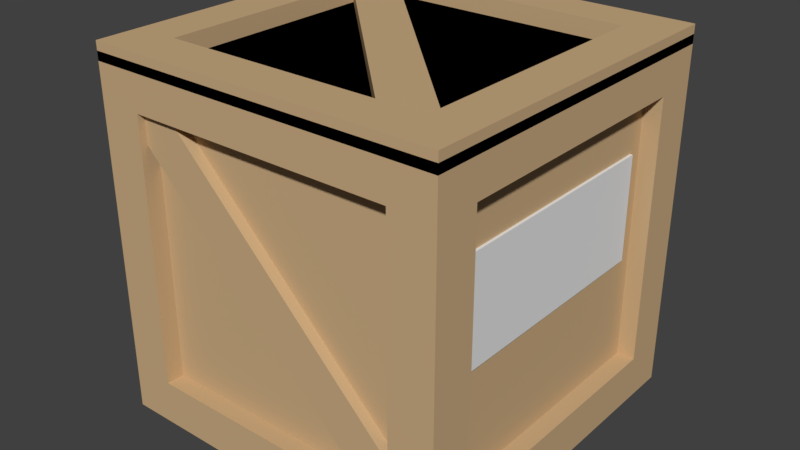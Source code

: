 # Source: crate_closed_lid.blend  (saved by Blender 2.78.0; exported with 4.5.12 LTS)
import bpy
from mathutils import Matrix  # noqa: F401  (used for matrix-valued properties, if any)

bpy.ops.wm.read_factory_settings(use_empty=True)
scene = bpy.context.scene
scene.name = 'Scene'

# ---- collections
col_collection_1 = bpy.data.collections.new('Collection 1'); scene.collection.children.link(col_collection_1)

# ---- materials (node trees are filled in below, after node groups)
mat_crate_label = bpy.data.materials.new('crate_label')
mat_crate_label.alpha_threshold = 0.0
mat_crate_label.use_transparent_shadow = False
mat_crate_label.roughness = 0.5
mat_crate_material = bpy.data.materials.new('crate_material')
mat_crate_material.alpha_threshold = 0.0
mat_crate_material.use_transparent_shadow = False
mat_crate_material.diffuse_color = (0.5926, 0.41, 0.225, 1.0)
mat_crate_material.roughness = 0.3
mat_crate_material.specular_intensity = 0.0
mat_crate_material.line_color = (0.0, 0.0, 0.0, 1.0)

# ---- material node trees

# ---- world
world_world = bpy.data.worlds.new('World'); scene.world = world_world
world_world.color = (0.05088, 0.05088, 0.05088)
world_world.use_sun_shadow = False
world_world.sun_shadow_jitter_overblur = 0.0
world_world.cycles.sampling_method = 'MANUAL'

# ---- meshes
me_cube_006 = bpy.data.meshes.new('Cube.006')
me_cube_006.from_pydata([(-1.0, -1.0, -1.0), (-1.0, -1.0, 1.0), (-1.0, 1.0, -1.0), (-1.0, 1.0, 1.0), (1.0, -1.0, -1.0), (1.0, -1.0, 1.0), (1.0, 1.0, -1.0), (1.0, 1.0, 1.0)], [], [(0, 1, 3, 2), (2, 3, 7, 6), (6, 7, 5, 4), (4, 5, 1, 0), (2, 6, 4, 0), (7, 3, 1, 5)])
me_cube_006.materials.append(mat_crate_label)
me_cube_006.use_remesh_preserve_volume = False
me_cube_006.use_remesh_preserve_attributes = False
me_cube_006.use_mirror_vertex_groups = False
me_cube_006.update()
me_cube_005 = bpy.data.meshes.new('Cube.005')
me_cube_005.from_pydata([(-1.0, -1.0, -1.0), (-1.0, -1.0, 1.0), (-1.0, 1.0, -1.0), (-1.0, 1.0, 1.0), (1.0, -1.0, -1.0), (1.0, -1.0, 1.0), (1.0, 1.0, -1.0), (1.0, 1.0, 1.0)], [], [(0, 1, 3, 2), (2, 3, 7, 6), (6, 7, 5, 4), (4, 5, 1, 0), (2, 6, 4, 0), (7, 3, 1, 5)])
me_cube_005.materials.append(mat_crate_material)
me_cube_005.use_remesh_preserve_volume = False
me_cube_005.use_remesh_preserve_attributes = False
me_cube_005.use_mirror_vertex_groups = False
me_cube_005.update()
me_cube_004 = bpy.data.meshes.new('Cube.004')
me_cube_004.from_pydata([(-1.0, -1.0, -1.0), (-1.0, -1.0, 1.0), (-1.0, 1.0, -1.0), (-1.0, 1.0, 1.0), (1.0, -1.0, -1.0), (1.0, -1.0, 1.0), (1.0, 1.0, -1.0), (1.0, 1.0, 1.0), (-0.75, -0.75, 1.0), (-0.75, 0.75, 1.0), (0.75, 0.75, 1.0), (0.75, -0.75, 1.0), (-0.75, -0.75, -1.0), (-0.75, 0.75, -1.0), (0.75, 0.75, -1.0), (0.75, -0.75, -1.0)], [], [(0, 1, 3, 2), (2, 3, 7, 6), (6, 7, 5, 4), (4, 5, 1, 0), (2, 6, 4, 0), (7, 3, 9, 10), (11, 10, 14, 15), (5, 7, 10, 11), (3, 1, 8, 9), (1, 5, 11, 8), (14, 13, 12, 15), (9, 8, 12, 13), (8, 11, 15, 12), (10, 9, 13, 14)])
me_cube_004.materials.append(mat_crate_material)
me_cube_004.use_remesh_preserve_volume = False
me_cube_004.use_remesh_preserve_attributes = False
me_cube_004.use_mirror_vertex_groups = False
me_cube_004.update()
me_cube_003 = bpy.data.meshes.new('Cube.003')
me_cube_003.from_pydata([(-1.0, -1.0, -1.0), (-1.0, -1.0, 1.0), (-1.0, 1.0, -1.0), (-1.0, 1.0, 1.0), (1.0, -1.0, -1.0), (1.0, -1.0, 1.0), (1.0, 1.0, -1.0), (1.0, 1.0, 1.0)], [], [(0, 1, 3, 2), (2, 3, 7, 6), (6, 7, 5, 4), (4, 5, 1, 0), (2, 6, 4, 0), (7, 3, 1, 5)])
me_cube_003.materials.append(mat_crate_material)
me_cube_003.use_remesh_preserve_volume = False
me_cube_003.use_remesh_preserve_attributes = False
me_cube_003.use_mirror_vertex_groups = False
me_cube_003.update()
me_cube_002 = bpy.data.meshes.new('Cube.002')
me_cube_002.from_pydata([(-1.0, -1.0, -1.0), (-1.0, -1.0, 1.0), (-1.0, 1.0, -1.0), (-1.0, 1.0, 1.0), (1.0, -1.0, -1.0), (1.0, -1.0, 1.0), (1.0, 1.0, -1.0), (1.0, 1.0, 1.0)], [], [(0, 1, 3, 2), (2, 3, 7, 6), (6, 7, 5, 4), (4, 5, 1, 0), (2, 6, 4, 0), (7, 3, 1, 5)])
me_cube_002.materials.append(mat_crate_material)
me_cube_002.use_remesh_preserve_volume = False
me_cube_002.use_remesh_preserve_attributes = False
me_cube_002.use_mirror_vertex_groups = False
me_cube_002.update()
me_cube_001 = bpy.data.meshes.new('Cube.001')
me_cube_001.from_pydata([(-1.0, -1.0, -1.0), (-1.0, -1.0, 1.0), (-1.0, 1.0, -1.0), (-1.0, 1.0, 1.0), (1.0, -1.0, -1.0), (1.0, -1.0, 1.0), (1.0, 1.0, -1.0), (1.0, 1.0, 1.0)], [], [(0, 1, 3, 2), (2, 3, 7, 6), (6, 7, 5, 4), (4, 5, 1, 0), (2, 6, 4, 0), (7, 3, 1, 5)])
me_cube_001.materials.append(mat_crate_material)
me_cube_001.use_remesh_preserve_volume = False
me_cube_001.use_remesh_preserve_attributes = False
me_cube_001.use_mirror_vertex_groups = False
me_cube_001.update()
me_cube = bpy.data.meshes.new('Cube')
me_cube.from_pydata([(1.0, 1.0, -1.0), (1.0, -1.0, -1.0), (-1.0, -1.0, -1.0), (-1.0, 1.0, -1.0), (1.0, 1.0, 1.0), (1.0, -1.0, 1.0), (-1.0, -1.0, 1.0), (-1.0, 1.0, 1.0), (0.8594, 0.8594, 1.0), (0.8594, -0.8594, 1.0), (-0.8594, -0.8594, 1.0), (-0.8594, 0.8594, 1.0), (0.8594, 0.8594, -0.873), (0.8594, -0.8594, -0.873), (-0.8594, -0.8594, -0.873), (-0.8594, 0.8594, -0.873), (0.75, -1.0, -0.75), (-0.75, -1.0, -0.75), (0.75, -1.0, 0.75), (-0.75, -1.0, 0.75), (-1.0, -0.75, -0.75), (-1.0, 0.75, -0.75), (-1.0, -0.75, 0.75), (-1.0, 0.75, 0.75), (0.75, 1.0, -0.75), (-0.75, 1.0, -0.75), (0.75, 1.0, 0.75), (-0.75, 1.0, 0.75), (1.0, 0.75, -0.75), (1.0, -0.75, -0.75), (1.0, 0.75, 0.75), (1.0, -0.75, 0.75), (0.75, 0.75, -1.0), (0.75, -0.75, -1.0), (-0.75, 0.75, -1.0), (-0.75, -0.75, -1.0), (0.75, -0.9, -0.75), (-0.75, -0.9, -0.75), (0.75, -0.9, 0.75), (-0.75, -0.9, 0.75), (-0.9, -0.75, -0.75), (-0.9, 0.75, -0.75), (-0.9, -0.75, 0.75), (-0.9, 0.75, 0.75), (0.75, 0.9, -0.75), (-0.75, 0.9, -0.75), (0.75, 0.9, 0.75), (-0.75, 0.9, 0.75), (0.9, 0.75, -0.75), (0.9, -0.75, -0.75), (0.9, 0.75, 0.75), (0.9, -0.75, 0.75), (0.75, 0.75, -0.9), (0.75, -0.75, -0.9), (-0.75, 0.75, -0.9), (-0.75, -0.75, -0.9)], [], [(3, 0, 32, 34), (6, 5, 9, 10), (4, 5, 31, 30), (5, 6, 19, 18), (2, 6, 22, 20), (0, 3, 25, 24), (5, 4, 8, 9), (7, 6, 10, 11), (4, 7, 11, 8), (9, 8, 12, 13), (11, 10, 14, 15), (8, 11, 15, 12), (10, 9, 13, 14), (12, 15, 14, 13), (19, 17, 37, 39), (6, 2, 17, 19), (1, 5, 18, 16), (2, 1, 16, 17), (22, 23, 43, 42), (6, 7, 23, 22), (7, 3, 21, 23), (3, 2, 20, 21), (26, 24, 44, 46), (4, 0, 24, 26), (7, 4, 26, 27), (3, 7, 27, 25), (31, 29, 49, 51), (5, 1, 29, 31), (0, 4, 30, 28), (1, 0, 28, 29), (35, 34, 54, 55), (0, 1, 33, 32), (2, 3, 34, 35), (1, 2, 35, 33), (36, 38, 39, 37), (17, 16, 36, 37), (18, 19, 39, 38), (16, 18, 38, 36), (40, 42, 43, 41), (20, 22, 42, 40), (23, 21, 41, 43), (21, 20, 40, 41), (46, 44, 45, 47), (25, 27, 47, 45), (24, 25, 45, 44), (27, 26, 46, 47), (48, 50, 51, 49), (29, 28, 48, 49), (30, 31, 51, 50), (28, 30, 50, 48), (52, 53, 55, 54), (34, 32, 52, 54), (33, 35, 55, 53), (32, 33, 53, 52)])
me_cube.materials.append(mat_crate_material)
me_cube.use_remesh_preserve_volume = False
me_cube.use_remesh_preserve_attributes = False
me_cube.use_mirror_vertex_groups = False
me_cube.update()

# ---- objects
ob_cube_006 = bpy.data.objects.new('Cube.006', me_cube_006)
ob_cube_005 = bpy.data.objects.new('Cube.005', me_cube_005)
ob_cube_004 = bpy.data.objects.new('Cube.004', me_cube_004)
ob_cube_003 = bpy.data.objects.new('Cube.003', me_cube_003)
ob_cube_002 = bpy.data.objects.new('Cube.002', me_cube_002)
ob_cube_001 = bpy.data.objects.new('Cube.001', me_cube_001)
ob_cube = bpy.data.objects.new('Cube', me_cube)

# ---- transforms, parenting, visibility, modifiers, constraints
ob_cube_006.location = (0.8998, 0.0, 1.159)
ob_cube_006.scale = (0.01506, 0.6628, 0.2946)
ob_cube_006.lineart.crease_threshold = 0.0
ob_cube_005.location = (-0.0652, -0.01665, 1.983)
ob_cube_005.rotation_euler = (1.571, 0.0, 0.7854)
ob_cube_005.scale = (0.125, 0.04, 1.233)
ob_cube_005.lineart.crease_threshold = 0.0
ob_cube_004.location = (0.0, 0.0, 2.0)
ob_cube_004.scale = (1.0, 1.0, 0.05)
ob_cube_004.lineart.crease_threshold = 0.0
ob_cube_003.location = (-0.9127, 0.02679, 1.008)
ob_cube_003.rotation_euler = (0.0, 0.7854, 1.571)
ob_cube_003.scale = (0.125, 0.04, 1.233)
ob_cube_003.lineart.crease_threshold = 0.0
ob_cube_002.location = (0.0, 0.9339, 1.008)
ob_cube_002.rotation_euler = (0.0, 0.7854, 0.0)
ob_cube_002.scale = (0.125, 0.04, 1.233)
ob_cube_002.lineart.crease_threshold = 0.0
ob_cube_001.location = (0.0, -0.9208, 1.008)
ob_cube_001.rotation_euler = (0.0, -0.7854, 0.0)
ob_cube_001.scale = (0.125, 0.04, 1.233)
ob_cube_001.lineart.crease_threshold = 0.0
ob_cube.location = (0.0, 0.0, 1.0)
ob_cube.lock_rotations_4d = False
ob_cube.empty_display_type = 'ARROWS'
ob_cube.lineart.crease_threshold = 0.0

# ---- collection membership
col_collection_1.objects.link(ob_cube_006)
col_collection_1.objects.link(ob_cube_005)
col_collection_1.objects.link(ob_cube_004)
col_collection_1.objects.link(ob_cube_003)
col_collection_1.objects.link(ob_cube_002)
col_collection_1.objects.link(ob_cube_001)
col_collection_1.objects.link(ob_cube)

# ---- scene / render settings (as saved in the file)
scene.frame_start = 1; scene.frame_end = 250; scene.frame_set(1)
scene.render.engine = 'BLENDER_EEVEE_NEXT'
scene.render.resolution_percentage = 50
scene.render.dither_intensity = 0.0
scene.cycles.use_denoising = False
scene.cycles.samples = 128
scene.cycles.sampling_pattern = 'TABULATED_SOBOL'
scene.cycles.light_sampling_threshold = 0.0
scene.cycles.use_adaptive_sampling = False
scene.cycles.use_light_tree = False
scene.cycles.blur_glossy = 0.0
scene.cycles.sample_clamp_indirect = 0.0
scene.view_settings.view_transform = 'Standard'
bpy.context.view_layer.update()

# ---- added for rendering (the .blend has no active camera and no usable light): camera, sun
cam_auto = bpy.data.cameras.new('AutoCamera')
cam_auto.lens = 50.0
cam_auto.sensor_width = 36.0
cam_auto.clip_end = 1000.0
ob_auto_camera = bpy.data.objects.new('AutoCamera', cam_auto)
scene.collection.objects.link(ob_auto_camera)
ob_auto_camera.location = (3.23281, -3.89445, 3.6213)
ob_auto_camera.rotation_euler = (1.09748, -7.21219e-08, 0.694738)
scene.camera = ob_auto_camera
light_auto_sun = bpy.data.lights.new('AutoSun', 'SUN')
light_auto_sun.energy = 3.0
light_auto_sun.angle = 0.0523599
ob_auto_sun = bpy.data.objects.new('AutoSun', light_auto_sun)
scene.collection.objects.link(ob_auto_sun)
ob_auto_sun.rotation_euler = (0.872665, 0.174533, 0.523599)
bpy.context.view_layer.update()
